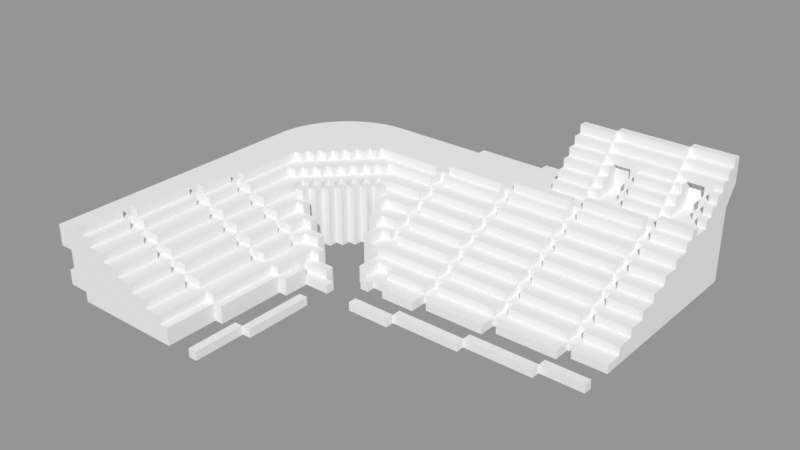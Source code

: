 # Source: estadioFutboModelo.blend  (saved by Blender 2.78.0; exported with 4.5.12 LTS)
import bpy
from mathutils import Matrix  # noqa: F401  (used for matrix-valued properties, if any)

bpy.ops.wm.read_factory_settings(use_empty=True)
scene = bpy.context.scene
scene.name = 'Scene'

# ---- collections
col_collection_1 = bpy.data.collections.new('Collection 1'); scene.collection.children.link(col_collection_1)

# ---- materials (node trees are filled in below, after node groups)
mat_blanco = bpy.data.materials.new('Blanco')
mat_blanco.alpha_threshold = 0.0
mat_blanco.use_transparent_shadow = False
mat_blanco.roughness = 0.5
mat_blanco.line_color = (0.0, 0.0, 0.0, 1.0)
mat_material_001 = bpy.data.materials.new('Material.001')
mat_material_001.alpha_threshold = 0.0
mat_material_001.use_transparent_shadow = False
mat_material_001.roughness = 0.5
mat_material_001.line_color = (0.0, 0.0, 0.0, 1.0)
mat_material_003 = bpy.data.materials.new('Material.003')
mat_material_003.alpha_threshold = 0.0
mat_material_003.use_transparent_shadow = False
mat_material_003.roughness = 0.5
mat_material_003.line_color = (0.0, 0.0, 0.0, 1.0)
mat_material_004 = bpy.data.materials.new('Material.004')
mat_material_004.alpha_threshold = 0.0
mat_material_004.use_transparent_shadow = False
mat_material_004.roughness = 0.5
mat_material_004.line_color = (0.0, 0.0, 0.0, 1.0)

# ---- material node trees

# ---- meshes
me_cube = bpy.data.meshes.new('Cube')
me_cube.from_pydata([(-36.9, 3.102, 7.019), (-2.903, 0.1018, 1.019), (2.097, 0.1018, 1.019), (-1.903, 3.102, 1.019), (-2.903, 2.102, 1.019), (-18.9, -1.898, 2.019), (-27.9, -2.898, 1.019), (-9.903, 4.102, 3.019), (2.097, 9.102, 4.019), (-1.903, 9.102, 5.019), (2.097, 13.1, 6.019), (-1.903, 11.1, 6.019), (-1.903, 13.1, 7.019), (2.097, 15.1, 7.019), (2.097, 17.1, 8.019), (-9.903, 6.102, 3.019), (-1.903, 21.1, 9.019), (-9.903, 11.1, 6.019), (-9.903, 12.1, 6.019), (-9.903, 13.1, 7.019), (-9.903, 7.102, 4.019), (-9.903, 9.102, 5.019), (-17.9, 1.102, 2.019), (-17.9, 6.102, 4.019), (-17.9, 11.1, 7.019), (-14.9, 19.1, 10.02), (-9.903, 17.1, 10.02), (2.097, 19.1, 10.02), (-17.9, 17.1, 10.02), (2.097, 22.1, 11.02), (-2.903, 21.1, 10.02), (-6.903, 21.1, 11.02), (-2.903, 22.1, 11.02), (-10.9, 22.1, 13.02), (2.097, 27.1, 15.02), (-10.9, 25.1, 15.02), (-10.9, 20.1, 9.019), (-7.903, 22.1, 11.02), (-9.903, 22.1, 11.02), (-23.9, 2.102, 3.019), (-30.9, -2.898, 1.019), (-25.9, 10.1, 7.019), (-18.9, 15.1, 9.019), (-23.9, 3.102, 3.019), (-32.9, 8.102, 1.019), (-25.9, 1.102, 3.019), (-26.9, 15.1, 10.02), (-24.9, 1.102, 2.074), (-28.9, 6.102, 5.019), (-27.9, 6.102, 5.019), (-31.9, 9.102, 1.019), (-29.9, 8.102, 5.019), (-28.9, 7.102, 5.019), (-26.9, 9.102, 6.019), (-27.9, 6.102, 4.019), (-35.9, 2.102, 1.019), (-36.9, 3.102, 1.019), (-38.9, -0.8982, 8.019), (-35.9, 2.102, 7.019), (-31.9, 0.1018, 5.019), (-37.9, 4.102, 7.019), (-35.9, 3.102, 7.019), (-27.9, -1.898, 2.019), (-35.9, 7.102, 7.019), (-28.9, -0.8982, 3.019), (-30.9, 0.1018, 4.019), (-33.9, 1.102, 6.019), (-38.9, 5.102, 7.019), (-35.9, 12.1, 10.02), (-40.9, 10.1, 9.019), (-40.9, 9.102, 10.02), (-39.9, 8.102, 10.02), (-34.9, -0.8982, 6.019), (-36.9, -1.898, 5.019), (-31.9, -1.898, 4.019), (-30.9, 9.102, 8.019), (-31.9, 10.1, 8.019), (-31.9, 9.102, 8.019), (-34.9, 5.102, 8.019), (-35.9, 4.102, 8.019), (-36.9, 5.102, 8.019), (-35.9, 6.102, 8.019), (-34.9, 7.102, 8.019), (-33.9, 8.102, 8.019), (-32.9, 7.102, 8.019), (-33.9, 6.102, 8.019), (-42.9, -1.898, 8.019), (-38.9, -0.8982, 7.019), (-33.9, -0.8982, 4.019), (-34.9, 14.1, 9.019), (-34.9, 9.102, 7.019), (-33.9, 10.1, 7.019), (-32.9, 9.102, 7.019), (-33.9, 8.102, 7.019), (-33.9, 1.102, 5.019), (-33.9, 2.102, 6.019), (-36.9, 2.102, 7.019), (-37.9, 3.102, 7.019), (-30.9, 8.102, 7.019), (-29.9, 8.102, 6.019), (-35.9, 4.102, 1.019), (-40.9, -0.8982, 9.019), (-26.9, 14.1, 10.02), (-28.9, 7.102, 6.019), (-29.9, 9.102, 6.019), (-28.9, 6.102, 6.019), (-30.9, 9.102, 1.019), (-31.9, 8.102, 1.019), (-29.9, 8.102, 1.019), (-29.9, 6.102, 1.019), (-25.9, 1.102, 2.074), (-24.9, 0.1018, 2.074), (-24.9, 1.102, 1.019), (-18.9, 16.1, 10.02), (-18.9, 14.1, 9.019), (-18.9, 12.1, 7.019), (-25.9, 9.102, 6.019), (-33.9, 1.102, 1.019), (-28.9, -0.8982, 1.019), (-27.9, -1.898, 1.019), (-18.9, 4.102, 3.019), (-18.9, 0.1018, 2.074), (-1.903, 22.1, 11.02), (-2.903, 23.1, 11.02), (-1.903, 21.1, 10.02), (0.097, 22.1, 10.02), (-18.9, 24.1, 9.019), (-6.903, 23.1, 12.02), (-26.9, 23.1, 9.019), (-2.903, 25.1, 14.02), (-2.903, 22.1, 10.02), (-14.9, 22.1, 13.02), (0.097, 24.3, 9.019), (-14.9, 20.1, 11.02), (-6.903, 20.1, 10.02), (2.097, 24.1, 13.02), (-14.9, 22.1, 12.02), (1.097, 21.1, 10.02), (2.097, 23.1, 12.02), (2.097, 18.1, 10.02), (-17.9, 13.1, 7.019), (-18.9, 10.1, 6.019), (-17.9, 16.1, 9.019), (-17.9, 8.102, 5.019), (-17.9, 13.1, 8.019), (-10.9, 9.102, 6.019), (-7.903, 21.1, 9.019), (-10.9, 5.102, 4.019), (-10.9, 1.102, 2.019), (-17.9, 9.102, 5.019), (-10.9, 13.1, 7.019), (-9.903, 8.102, 4.019), (-1.903, 5.102, 2.019), (-2.903, 6.102, 4.019), (2.097, 18.1, 9.019), (2.097, 15.1, 8.019), (-1.903, 3.102, 2.019), (-18.9, 2.102, 3.019), (-2.903, 4.102, 3.019), (-23.9, -2.898, 2.019), (-18.9, -2.898, 2.019), (-22.9, 0.1018, 1.019), (-10.9, -2.898, 2.019), (-18.9, -1.898, 1.019), (-18.9, 0.1018, 1.019), (-9.903, 2.102, 1.019), (-2.903, 0.1018, 2.019), (-10.9, -0.8982, 2.019), (2.097, 0.1018, 2.019), (-2.903, -0.8982, 2.019), (-2.903, -0.8982, 1.019), (2.097, -0.8982, 1.019), (-2.903, -1.898, 2.019), (-10.9, 1.102, 1.019), (-10.9, -0.8982, 1.019), (-10.9, -1.898, 2.019), (-24.9, 0.1018, 1.019), (-25.9, 0.1018, 1.019), (-2.903, 4.102, 1.019), (-17.9, 3.102, 3.019), (-9.903, 7.102, 3.019), (-1.903, 8.102, 4.019), (2.097, 17.1, 9.019), (-1.903, 17.1, 9.019), (2.097, 19.1, 9.019), (2.097, 21.1, 9.019), (-9.903, 2.102, 2.019), (-9.903, 4.102, 2.019), (-2.903, 6.102, 3.019), (-2.903, 8.102, 4.019), (-1.903, 10.1, 5.019), (-1.903, 12.1, 6.019), (-1.903, 13.1, 6.019), (-2.903, 16.1, 8.019), (-9.903, 8.102, 5.019), (-2.903, 8.102, 5.019), (-2.903, 10.1, 5.019), (-9.903, 10.1, 6.019), (-2.903, 14.1, 7.019), (-2.903, 14.1, 8.019), (-2.903, 16.1, 9.019), (-9.903, 20.1, 9.019), (-10.9, 3.102, 2.019), (-9.903, 3.102, 2.019), (-10.9, 9.102, 5.019), (-18.9, 8.102, 5.019), (-9.903, 16.1, 8.019), (-9.903, 18.1, 9.019), (-17.9, 4.102, 3.019), (-10.9, 3.102, 3.019), (-10.9, 5.102, 3.019), (-17.9, 7.102, 4.019), (-10.9, 7.102, 5.019), (-17.9, 5.102, 3.019), (-17.9, 10.1, 6.019), (-17.9, 14.1, 8.019), (-17.9, 15.1, 9.019), (-10.9, 16.1, 9.019), (-10.9, 17.1, 9.019), (-17.9, 2.102, 2.019), (-18.9, 16.1, 9.019), (-1.903, 18.1, 10.02), (-2.903, 17.1, 10.02), (-10.9, 17.1, 10.02), (-9.903, 18.1, 10.02), (-2.903, 20.1, 10.02), (-10.9, 19.1, 10.02), (-14.9, 20.1, 10.02), (1.097, 22.1, 11.02), (-2.903, 21.1, 11.02), (-6.903, 22.1, 11.02), (1.097, 23.1, 12.02), (-6.903, 22.1, 12.02), (-14.9, 21.1, 12.02), (-2.903, 22.1, 12.02), (2.097, 25.1, 13.02), (-10.9, 23.1, 13.02), (2.097, 25.1, 14.02), (-2.903, 24.1, 14.02), (2.097, 26.1, 14.02), (-10.9, 24.1, 15.02), (-14.9, 25.1, 15.02), (-18.9, 23.1, 9.019), (-2.903, 26.1, 15.02), (-9.903, 23.66, 12.02), (-25.9, 7.102, 5.019), (-10.9, 24.1, 14.02), (-9.903, 21.1, 10.02), (-10.9, 20.1, 10.02), (-22.9, 0.1018, 2.074), (-18.9, 2.102, 2.074), (-28.9, -1.898, 1.019), (-30.9, 0.1018, 1.019), (-18.9, 8.102, 6.019), (-25.9, 11.1, 7.019), (-25.9, 14.1, 8.019), (-25.9, 15.1, 9.019), (-25.9, 16.1, 10.02), (-26.9, 22.1, 9.019), (-25.9, 13.1, 8.019), (-26.9, 13.1, 7.019), (-25.9, 12.1, 7.019), (-25.9, 9.102, 5.019), (-26.9, 7.102, 5.019), (-25.9, 0.1018, 2.074), (-26.9, 4.102, 1.019), (-28.9, 4.102, 1.019), (-28.9, 6.102, 1.019), (-33.9, 6.102, 1.019), (-30.9, 8.102, 1.019), (-26.9, 4.102, 3.019), (-29.9, 8.102, 7.019), (-30.9, 9.102, 7.019), (-26.9, 11.1, 7.019), (-25.9, 7.102, 4.019), (-26.9, 7.102, 6.019), (-29.9, 9.102, 7.019), (-35.9, 3.102, 1.019), (-36.9, 4.102, 1.019), (-33.9, 7.102, 7.019), (-32.9, 8.102, 7.019), (-27.9, -2.898, 2.019), (-28.9, -1.898, 2.019), (-30.9, -0.8982, 3.019), (-31.9, -0.8982, 4.019), (-33.9, 0.1018, 5.019), (-34.9, 1.102, 5.019), (-34.9, 7.102, 7.019), (-35.9, 6.102, 7.019), (-36.9, 6.102, 7.019), (-37.9, 5.102, 7.019), (-40.9, 5.102, 8.019), (-32.9, 11.1, 7.019), (-36.9, 12.1, 9.019), (-35.9, 8.102, 7.019), (-37.9, 10.1, 9.019), (-36.9, 7.102, 7.019), (-41.9, 7.102, 9.019), (-40.9, 7.102, 9.019), (-40.9, 8.102, 9.019), (-39.9, 9.102, 9.019), (-39.9, 8.102, 9.019), (-35.9, 14.1, 10.02), (-34.9, 13.1, 10.02), (-34.9, 13.1, 9.019), (-35.9, 13.1, 10.02), (-36.9, 14.1, 10.02), (-37.9, 12.1, 10.02), (-37.9, 12.1, 9.019), (-36.9, 11.1, 10.02), (-37.9, 11.1, 10.02), (-38.9, 12.1, 10.02), (-38.9, 11.1, 9.019), (-38.9, 10.1, 10.02), (-39.9, 11.1, 10.02), (-38.9, 9.102, 9.019), (-39.9, 9.102, 10.02), (-40.9, 10.1, 10.02), (-40.9, 8.102, 10.02), (-41.9, 9.102, 10.02), (-41.9, 9.102, 9.019), (-41.9, 8.102, 10.02), (-40.9, 7.102, 10.02), (-35.9, 15.1, 9.019), (-30.9, -1.898, 2.019), (-31.9, -1.898, 3.019), (-34.9, -0.8982, 5.019), (-38.9, -0.8982, 6.019), (-38.9, -1.898, 6.019), (-38.9, -1.898, 7.019), (-40.9, -1.898, 7.019), (-42.9, -1.898, 9.019), (-32.9, 8.102, 8.019), (-34.9, 6.102, 8.019), (-35.9, 5.102, 8.019), (-42.9, 8.102, 9.019), (-39.9, 10.1, 9.019), (-40.9, 9.102, 9.019), (-37.9, 3.102, 8.019), (-36.9, 4.102, 8.019), (-32.9, 9.102, 8.019), (-40.9, -1.898, 8.019), (-40.9, -0.8982, 7.019), (-36.9, -1.898, 6.019), (-36.9, -0.8982, 5.019), (-34.9, -1.898, 5.019), (-34.9, -1.898, 4.019), (-34.9, -0.8982, 4.019), (-31.9, -1.898, 2.019), (-30.9, -2.898, 2.019), (-42.9, -0.8982, 10.02), (-36.9, -0.8982, 6.019), (-36.9, -0.8982, 7.019), (-1.903, 4.102, 1.019), (-17.9, 2.102, 1.019), (-9.903, 11.1, 5.019), (-17.9, 6.102, 3.019), (-42.9, 8.102, 10.02), (-41.9, 7.102, 10.02), (-41.9, 8.102, 9.019), (-38.9, 9.102, 10.02), (-39.9, 10.1, 10.02), (-39.9, 11.1, 9.019), (-37.9, 10.1, 10.02), (-38.9, 11.1, 10.02), (-38.9, 12.1, 9.019), (-37.9, 13.1, 10.02), (-36.9, 12.1, 10.02), (-38.9, 10.1, 9.019), (-37.9, 11.1, 9.019), (-36.9, 11.1, 9.019), (-2.903, 18.1, 8.019), (-35.9, 13.1, 9.019), (-34.9, 8.102, 7.019), (-33.9, 9.102, 7.019), (-37.9, 6.102, 7.019), (-30.9, 10.1, 7.019), (-40.9, 5.102, 9.019), (-34.9, 1.102, 6.019), (-33.9, 0.1018, 4.019), (-31.9, 0.1018, 4.019), (-30.9, -0.8982, 4.019), (-31.9, -0.8982, 3.019), (-28.9, -1.898, 3.019), (-36.9, 2.102, 6.019), (-35.9, 5.102, 7.019), (-36.9, 4.102, 7.019), (-34.9, 6.102, 7.019), (-35.9, 5.102, 1.019), (-34.9, 6.102, 1.019), (-26.9, 11.1, 6.019), (-25.9, 11.1, 6.019), (-27.9, 4.102, 5.019), (-32.9, 7.102, 1.019), (-18.9, 15.1, 10.02), (-25.9, 15.1, 10.02), (-25.9, 14.1, 9.019), (-18.9, 14.1, 8.019), (-25.9, 12.1, 8.019), (-18.9, 12.1, 8.019), (-18.9, 10.1, 7.019), (-31.9, 0.1018, 1.019), (-30.9, -0.8982, 1.019), (-9.903, 22.1, 12.02), (-10.9, 26.1, 15.02), (-7.903, 23.1, 11.02), (-7.903, 21.1, 10.02), (-2.903, 27.1, 15.02), (-2.903, 21.1, 9.019), (-1.903, 23.1, 12.02), (-1.903, 22.1, 10.02), (0.097, 24.1, 11.02), (1.097, 23.1, 11.02), (0.097, 23.1, 11.02), (-1.903, 24.3, 9.019), (0.097, 23.1, 10.02), (1.097, 22.1, 10.02), (-25.9, 16.1, 9.019), (-26.9, 15.1, 9.019), (-2.903, 25.1, 15.02), (-14.9, 24.1, 14.02), (-14.9, 23.1, 14.02), (-2.903, 23.1, 13.02), (-10.9, 22.1, 12.02), (-10.9, 21.1, 12.02), (2.097, 24.1, 12.02), (2.097, 23.1, 11.02), (-10.9, 20.1, 11.02), (-14.9, 21.1, 11.02), (-10.9, 16.1, 10.02), (-17.9, 16.1, 10.02), (2.097, 21.1, 10.02), (-17.9, 11.1, 6.019), (-1.903, 14.1, 7.019), (-2.903, 18.1, 10.02), (-10.9, 15.1, 9.019), (-10.9, 13.1, 8.019), (-17.9, 15.1, 8.019), (-17.9, 12.1, 7.019), (-10.9, 7.102, 4.019), (-10.9, 11.1, 6.019), (-9.903, 5.102, 3.019), (-6.903, 20.1, 9.019), (-9.903, 16.1, 9.019), (-1.903, 19.1, 10.02), (-2.903, 17.1, 9.019), (-9.903, 15.1, 8.019), (-9.903, 14.1, 7.019), (-2.903, 12.1, 6.019), (-2.903, 12.1, 7.019), (-2.903, 10.1, 6.019), (-9.903, 10.1, 5.019), (-2.903, 20.1, 9.019), (-1.903, 19.1, 9.019), (-1.903, 18.1, 9.019), (-1.903, 11.1, 5.019), (-1.903, 7.102, 3.019), (-2.903, 4.102, 2.019), (-9.903, 6.102, 4.019), (-1.903, 17.1, 8.019), (-1.903, 15.1, 7.019), (2.097, 13.1, 7.019), (2.097, 11.1, 5.019), (-1.903, 9.102, 4.019), (2.097, 5.102, 2.019), (-2.903, 2.102, 2.019), (-1.903, 5.102, 3.019), (2.097, 5.102, 3.019), (-9.903, 13.1, 6.019), (2.097, 3.102, 2.019), (-18.9, 2.102, 1.019), (-9.903, 3.102, 1.019), (2.097, 7.102, 3.019), (-1.903, 4.102, 2.019), (-23.9, -3.898, 2.019), (-23.9, -2.898, 1.019), (-18.9, -3.898, 1.019), (-17.9, 1.102, 1.019), (-43.9, -1.898, 9.019), (-10.9, -2.898, 1.019), (-2.903, -1.898, 1.019), (2.097, -0.8982, 2.019), (-1.903, 7.102, 4.019), (-35.9, 14.1, 9.019), (-37.9, 13.1, 9.019), (-35.9, 2.102, 6.019), (-36.9, 14.1, 9.019), (-33.9, -0.8982, 5.019), (-25.9, 1.102, 1.019), (2.097, 9.102, 5.019), (2.097, 11.1, 6.019), (-1.903, 15.1, 8.019), (0.097, 22.1, 9.019), (-2.903, 18.1, 9.019), (-9.903, 17.1, 9.019), (-17.9, 5.102, 4.019), (-17.9, 7.102, 5.019), (-17.9, 9.102, 6.019), (-10.9, 11.1, 7.019), (-10.9, 15.1, 8.019), (-10.9, 21.1, 11.02), (-14.9, 23.1, 13.02), (-10.9, 23.1, 14.02), (-14.9, 24.1, 15.02), (-1.903, 24.1, 12.02), (-14.9, 24.1, 9.019), (-6.903, 21.1, 10.02), (-7.903, 22.1, 10.02), (-7.903, 23.66, 12.02), (-9.903, 20.1, 10.02), (-9.903, 21.1, 11.02), (-25.9, 8.102, 5.019), (-25.9, 3.102, 3.019), (-26.9, 6.102, 5.019), (-34.9, 5.102, 1.019), (-31.9, 1.102, 5.019), (-31.9, 10.1, 7.019), (-32.9, 10.1, 7.019), (-34.9, 14.1, 10.02), (-35.9, 15.1, 10.02), (-40.9, -0.8982, 8.019), (-33.9, 7.102, 8.019), (-36.9, 3.102, 8.019), (-37.9, 4.102, 8.019), (-31.9, 8.102, 8.019), (-42.9, -0.8982, 9.019), (-41.9, -0.8982, 10.02), (-42.9, -0.8982, 8.019), (-36.9, 13.1, 9.019), (-36.9, 13.1, 10.02), (-36.9, 5.102, 7.019), (-31.9, 9.102, 7.019), (-26.9, 9.102, 7.019), (-35.9, 12.1, 9.019), (-29.9, 6.102, 6.019), (-28.9, 4.102, 5.019), (-26.9, 1.102, 3.019), (-26.9, 15.1, 8.019), (-33.9, 7.102, 1.019), (-22.9, 1.102, 2.074), (-23.9, 2.102, 2.019), (-25.9, 10.1, 6.019), (-25.9, 8.102, 6.019), (-17.9, 17.1, 9.019), (-1.903, 25.36, 12.02), (-1.903, 23.1, 11.02), (2.097, 26.1, 15.02), (-2.903, 24.1, 13.02), (-2.903, 23.1, 12.02), (2.097, 22.1, 10.02), (-17.9, 3.102, 2.019), (-9.903, 14.1, 8.019), (-9.903, 12.1, 7.019), (-1.903, 6.102, 3.019), (-10.9, 19.1, 9.019), (1.097, 21.1, 9.019), (-1.903, 16.1, 8.019), (-22.9, 1.102, 1.019), (-26.9, 1.102, 1.019), (-10.9, 3.102, 1.019), (-23.9, -3.898, 1.019), (-18.9, -3.898, 2.019), (-18.9, -2.898, 1.019), (-10.9, -1.898, 1.019), (2.097, 3.102, 1.019), (2.097, 7.102, 4.019), (-41.9, -0.8982, 9.019), (-2.903, 6.102, 2.019), (-2.903, 8.102, 3.019), (-2.903, 16.1, 7.019), (-2.903, 10.1, 4.019), (-2.903, 14.1, 6.019), (-2.903, 12.1, 5.019), (-1.903, 8.102, 3.019), (-1.903, 10.1, 4.019), (-1.903, 12.1, 5.019), (-1.903, 14.1, 6.019), (-1.903, 6.102, 2.019), (-1.903, 16.1, 7.019), (-1.903, 18.1, 8.019), (-9.903, 9.102, 4.019), (-9.903, 5.102, 2.019), (-9.903, 15.1, 7.019), (-9.903, 17.1, 8.019), (-10.9, 13.1, 6.019), (-10.9, 9.102, 4.019), (-10.9, 5.102, 2.019), (-10.9, 17.1, 8.019), (-10.9, 7.102, 3.019), (-10.9, 11.1, 5.019), (-10.9, 15.1, 7.019), (-17.9, 16.1, 8.019), (-17.9, 8.102, 4.019), (-17.9, 4.102, 2.019), (-17.9, 10.1, 5.019), (-17.9, 14.1, 7.019), (-17.9, 12.1, 6.019), (-18.9, 12.1, 6.019), (-18.9, 4.102, 2.019), (-18.9, 10.1, 5.019), (-18.9, 8.102, 4.019), (-18.9, 16.1, 8.019), (-18.9, 14.1, 7.019), (-18.9, 6.102, 4.019), (-18.9, 6.102, 3.019), (-18.9, 4.102, 4.019), (-18.9, 6.102, 5.019), (-23.9, 3.102, 2.019), (-25.9, 3.102, 2.019), (-25.9, 6.102, 4.019), (-25.9, 6.102, 5.019), (-26.9, 9.102, 5.019), (-26.9, 7.102, 4.019), (-26.9, 6.102, 4.019), (-27.9, 4.102, 4.019), (-25.9, 13.1, 7.019), (-26.9, 13.1, 8.019), (-26.9, 11.1, 8.019), (-30.9, 10.1, 8.019), (-25.9, 15.1, 8.019), (-26.9, 13.1, 9.019), (-26.9, 14.1, 9.019), (1.097, 23.1, 10.02), (1.097, 22.1, 9.019), (1.097, 24.1, 12.02), (1.097, 24.1, 11.02), (-2.903, 25.1, 13.02), (-2.903, 24.1, 12.02), (0.097, 25.36, 12.02), (0.097, 24.1, 12.02), (-6.903, 23.1, 11.02), (-6.903, 22.1, 10.02), (-6.903, 21.1, 9.019), (-10.9, 22.1, 11.02), (-10.9, 21.1, 10.02), (-10.9, 23.1, 12.02), (-10.9, 24.1, 13.02), (-7.903, 23.1, 12.02), (-9.903, 23.1, 12.02), (-9.903, 23.66, 9.019), (-7.903, 23.66, 9.019), (-14.9, 19.1, 9.019), (-10.9, 26.1, 12.02), (-2.903, 26.1, 14.02), (-10.9, 25.1, 14.02), (-35.9, 7.102, 8.019), (-38.9, 5.102, 8.019), (-34.9, 9.102, 8.019), (-33.9, 10.1, 8.019), (-36.9, 6.102, 8.019), (-37.9, 5.102, 8.019), (-32.9, 11.1, 8.019), (-35.9, 8.102, 8.019), (-36.9, 7.102, 8.019), (-34.9, 8.102, 8.019), (-33.9, 9.102, 8.019), (-37.9, 6.102, 8.019), (-32.9, 10.1, 8.019), (-36.9, 8.102, 9.019), (-37.9, 7.102, 9.019), (-38.9, 6.102, 9.019), (-35.9, 9.102, 9.019), (-39.9, 5.102, 9.019), (-32.9, 13.1, 9.019), (-36.9, 9.102, 9.019), (-39.9, 6.102, 9.019), (-38.9, 7.102, 9.019), (-37.9, 8.102, 9.019), (-35.9, 10.1, 9.019), (-34.9, 11.1, 9.019), (-34.9, 10.1, 9.019), (-36.9, 8.102, 8.019), (-37.9, 7.102, 8.019), (-38.9, 6.102, 8.019), (-35.9, 9.102, 8.019), (-39.9, 5.102, 8.019), (-36.9, 9.102, 8.019), (-39.9, 6.102, 8.019), (-38.9, 7.102, 8.019), (-37.9, 8.102, 8.019), (-35.9, 10.1, 8.019), (-34.9, 11.1, 8.019), (-34.9, 10.1, 8.019), (-32.9, 12.1, 9.019), (-33.9, 12.1, 9.019), (-33.9, 11.1, 9.019), (-32.9, 13.1, 8.019), (-32.9, 12.1, 8.019), (-33.9, 12.1, 8.019), (-33.9, 11.1, 8.019), (-31.9, 1.102, 1.019), (-33.9, 2.102, 1.019), (-18.9, 24.1, 1.019), (-26.9, 23.1, 1.019), (-18.9, 23.1, 1.019), (-26.9, 22.1, 1.019), (-2.903, 25.51, 1.019), (-48.9, -19.9, 6.574), (-14.9, 24.1, 1.019), (-14.9, 23.51, 1.019), (-10.9, 24.51, 1.019), (2.097, 25.51, 1.019), (-2.903, 24.51, 1.019), (-10.9, 23.51, 1.019), (-35.9, -1.898, 5.019), (-41.9, -1.898, 8.019), (-37.9, -1.898, 6.019), (-37.9, -1.898, 7.019), (-39.9, -1.898, 7.019), (-41.9, -1.898, 9.019), (-39.9, -1.898, 8.019), (-35.9, -1.898, 6.019), (-33.9, -1.898, 5.019), (-33.9, -1.898, 4.019), (-35.9, -5.898, 5.019), (-41.9, -5.898, 8.019), (-37.9, -5.898, 6.019), (-37.9, -5.898, 7.019), (-39.9, -5.898, 7.019), (-41.9, -5.898, 9.019), (-39.9, -5.898, 8.019), (-35.9, -5.898, 6.019), (-33.9, -5.898, 5.019), (-33.9, -5.898, 4.019), (-43.9, -1.898, 10.02), (-42.9, -1.898, 10.02), (-43.9, -5.898, 10.02), (-42.9, -5.898, 10.02), (-42.9, -5.898, 9.019), (-43.9, -5.898, 9.019), (-35.9, -5.898, 4.019), (-41.9, -5.898, 7.019), (-37.9, -5.898, 5.019), (-39.9, -5.898, 6.019), (-44.9, -13.9, 8.019), (-43.9, -5.898, 8.019), (-35.9, -6.898, 5.019), (-41.9, -6.898, 8.019), (-37.9, -6.898, 6.019), (-39.9, -6.898, 7.019), (-35.9, -6.898, 4.019), (-41.9, -6.898, 7.019), (-37.9, -6.898, 5.019), (-39.9, -6.898, 6.019), (-34.9, -6.898, 5.019), (-40.9, -6.898, 8.019), (-36.9, -6.898, 6.019), (-38.9, -6.898, 7.019), (-34.9, -6.898, 4.019), (-40.9, -6.898, 7.019), (-36.9, -6.898, 5.019), (-38.9, -6.898, 6.019), (-34.9, -13.9, 5.019), (-40.9, -13.9, 8.019), (-36.9, -13.9, 6.019), (-38.9, -13.9, 7.019), (-34.9, -13.9, 4.019), (-40.9, -13.9, 7.019), (-36.9, -13.9, 5.019), (-38.9, -13.9, 6.019), (-42.9, -13.9, 8.019), (-43.9, -6.898, 8.019), (-42.9, -6.898, 8.019), (-42.9, -13.9, 9.019), (-43.9, -6.898, 9.019), (-42.9, -6.898, 9.019), (-43.9, -13.9, 9.019), (-43.9, -13.9, 10.02), (-44.9, -13.9, 10.02), (-44.9, -13.9, 9.019), (-43.9, -6.898, 10.02), (-44.9, -6.898, 10.02), (-44.9, -6.898, 9.019), (-48.9, -19.9, 9.019), (-31.9, -5.898, 4.019), (-30.9, -5.898, 1.019), (-30.9, -2.898, 3.019), (-30.9, -5.898, 3.019), (-31.9, -5.898, 3.019), (-31.9, -2.898, 3.019), (-31.9, -2.898, 2.019), (-40.9, -13.9, 6.019), (-36.9, -13.9, 4.019), (-38.9, -13.9, 5.019), (-42.9, -13.9, 7.019), (-40.9, -14.9, 7.019), (-36.9, -14.9, 5.019), (-38.9, -14.9, 6.019), (-42.9, -14.9, 8.019), (-40.9, -14.9, 6.019), (-36.9, -14.9, 4.019), (-38.9, -14.9, 5.019), (-42.9, -14.9, 7.019), (-35.9, -14.9, 4.019), (-39.9, -14.9, 6.019), (-37.9, -14.9, 5.019), (-41.9, -14.9, 7.019), (-35.9, -19.9, 4.019), (-39.9, -19.9, 6.019), (-37.9, -19.9, 5.019), (-41.9, -19.9, 7.019), (-39.9, -14.9, 7.019), (-35.9, -14.9, 5.019), (-37.9, -14.9, 6.019), (-41.9, -14.9, 8.019), (-39.9, -19.9, 7.019), (-35.9, -19.9, 5.019), (-37.9, -19.9, 6.019), (-41.9, -19.9, 8.019), (-44.9, -14.9, 8.019), (-44.9, -14.9, 9.019), (-43.9, -14.9, 8.019), (-43.9, -14.9, 9.019), (-43.9, -19.9, 8.019), (-43.9, -19.9, 9.019), (-44.9, -19.9, 9.019), (-44.9, -14.9, 10.02), (-44.9, -19.9, 10.02), (-45.9, -14.9, 10.02), (-45.9, -19.9, 10.02), (-45.9, -14.9, 9.019), (-45.9, -19.9, 9.019), (-31.9, -5.898, 1.019), (-32.9, -5.898, 4.019), (-32.9, -5.898, 3.019), (-32.9, -13.9, 4.019), (-28.9, -13.9, 1.019), (-31.9, -13.9, 3.019), (-31.9, -13.9, 1.019), (-33.9, -13.9, 4.019), (-33.9, -13.9, 3.019), (-32.9, -13.9, 3.019), (-32.9, -13.9, 1.019), (-33.9, -19.9, 4.019), (-33.9, -19.9, 3.019), (-32.9, -19.9, 3.019), (-32.9, -19.9, 1.019), (-27.9, -13.9, 1.019), (-28.9, -5.898, 1.019), (-27.9, -5.898, 1.019), (-27.9, -13.9, 2.019), (-28.9, -5.898, 2.019), (-27.9, -5.898, 2.019), (-28.9, -19.9, 1.019), (-29.9, -13.9, 1.019), (-29.9, -19.9, 1.019), (-29.9, -13.9, 2.019), (-29.9, -19.9, 2.019), (-28.9, -13.9, 2.019), (-28.9, -19.9, 2.019), (-10.9, 25.1, 12.02), (-2.903, 26.1, 12.02), (-2.903, 27.1, 12.02), (-14.9, 25.1, 12.02), (2.097, 27.1, 12.02), (-10.9, 24.51, 9.823), (-10.9, 23.51, 9.823), (-2.903, 24.51, 9.823), (-2.903, 25.51, 9.823), (-14.9, 23.51, 9.823), (2.097, 25.51, 9.823), (-14.9, 23.51, 9.019), (-48.9, 12.1, 9.019), (-38.9, 22.1, 9.019), (-48.68, 14.03, 9.019), (-48.07, 15.88, 9.019), (-47.12, 17.57, 9.019), (-45.87, 19.07, 9.019), (-44.38, 20.31, 9.019), (-42.68, 21.26, 9.019), (-40.84, 21.88, 9.019), (-38.9, 22.1, 1.019), (-48.9, 12.1, 1.019), (-40.84, 21.88, 1.019), (-42.68, 21.27, 1.019), (-44.37, 20.32, 1.019), (-45.87, 19.07, 1.019), (-47.12, 17.58, 1.019), (-48.07, 15.88, 1.019), (-48.68, 14.04, 1.019), (-48.9, 8.562, 6.574), (-48.9, 8.562, 1.019), (-47.35, -19.9, 6.574), (-47.35, 8.562, 6.574), (-47.35, -19.9, 4.009), (-47.35, 8.562, 4.009), (-48.12, -17.55, 6.574), (-48.16, 8.562, 4.009), (-48.9, -17.55, 6.574), (-48.16, 8.562, 2.216), (-45.81, -19.9, 2.216), (-45.81, 8.562, 2.216), (-45.81, -19.9, 1.019), (-45.81, 8.562, 1.019), (-48.12, 8.562, 6.574), (-48.9, -3.28, 6.574), (-48.12, -3.28, 6.574), (-48.9, 4.049, 6.574), (-48.12, 4.049, 6.574), (-48.9, 5.004, 6.574), (-48.12, 5.004, 6.574), (-48.9, -2.111, 6.574), (-48.12, -2.111, 6.574), (-48.9, -10.41, 6.574), (-48.12, -10.41, 6.574), (-48.9, -9.226, 6.574), (-48.12, -9.226, 6.574), (-48.9, -16.34, 6.574), (-48.12, -16.34, 6.574), (-48.12, -17.55, 4.009), (-48.12, -3.28, 4.009), (-48.12, 4.049, 4.009), (-48.12, 5.004, 4.009), (-48.12, -2.111, 4.009), (-48.12, -10.41, 4.009), (-48.12, -9.226, 4.009), (-48.12, -16.34, 4.009), (-48.12, -19.9, 4.009), (-48.9, -17.55, 1.019), (-48.9, -3.28, 1.019), (-48.9, 4.049, 1.019), (-48.9, 5.004, 1.019), (-48.9, -2.111, 1.019), (-48.9, -10.41, 1.019), (-48.9, -9.226, 1.019), (-48.9, -16.34, 1.019), (-48.12, -17.55, 2.216), (-48.12, -3.28, 2.216), (-48.12, 4.049, 2.216), (-48.12, 5.004, 2.216), (-48.12, -2.111, 2.216), (-48.12, -10.41, 2.216), (-48.12, -9.226, 2.216), (-48.12, -16.34, 2.216), (-48.12, -19.9, 2.216), (-48.12, -17.55, 1.019), (-48.12, -3.28, 1.019), (-48.12, 4.049, 1.019), (-48.12, 5.004, 1.019), (-48.12, -2.111, 1.019), (-48.12, -10.41, 1.019), (-48.12, -9.226, 1.019), (-48.12, -16.34, 1.019)], [(642, 851), (642, 850)], [(169, 167, 174, 170), (480, 170, 169, 172), (2, 1, 166, 168), (171, 481, 169, 170), (1, 170, 169, 166), (382, 325, 348, 780, 779, 778, 774, 74, 284), (480, 563, 175, 172), (174, 167, 175, 563), (481, 168, 166, 169), (5, 163, 563, 175), (167, 175, 172, 169), (160, 162, 479, 562), (163, 5, 160, 562), (479, 162, 175, 563), (475, 159, 474, 560), (562, 160, 159, 475), (160, 5, 175, 162), (561, 476, 560, 474), (476, 561, 160, 562), (148, 173, 477, 22), (164, 121, 250, 470), (156, 469, 564, 3), (567, 188, 553, 577), (178, 457, 473, 353), (4, 465, 457, 178), (173, 148, 202, 559), (176, 111, 47, 112), (354, 219, 22, 477), (465, 4, 165, 186), (121, 164, 161, 249), (471, 203, 186, 165), (467, 464, 152, 466), (353, 473, 156, 3), (482, 565, 472, 456), (463, 9, 489, 8), (490, 462, 455, 11), (192, 12, 461, 10), (155, 13, 460, 491), (182, 14, 459, 183), (454, 221, 139, 154), (154, 182, 183, 454), (458, 153, 188, 15), (158, 457, 187, 7), (194, 195, 189, 151), (450, 196, 451, 197), (434, 222, 26, 224), (449, 448, 18, 552), (551, 199, 198, 447), (443, 200, 193, 206), (222, 445, 494, 26), (559, 202, 203, 471), (209, 202, 550, 179), (495, 147, 210, 213), (212, 439, 211, 496), (145, 204, 149, 497), (498, 440, 432, 24), (223, 429, 430, 28), (144, 436, 150, 140), (453, 444, 221, 454), (470, 250, 219, 354), (142, 217, 435, 216), (184, 27, 444, 453), (555, 137, 431, 185), (543, 28, 430, 142), (434, 224, 207, 493), (207, 224, 26, 494), (113, 257, 417, 220), (494, 445, 200, 443), (429, 217, 142, 430), (27, 139, 221, 444), (216, 435, 499, 437), (137, 416, 549, 431), (442, 134, 225, 452), (641, 25, 226, 554), (30, 225, 134, 506), (31, 229, 30, 506), (228, 412, 426, 29), (133, 427, 248, 227), (416, 228, 29, 549), (412, 231, 138, 426), (248, 226, 25, 227), (230, 232, 234, 32), (428, 233, 424, 500), (230, 32, 229, 31), (428, 500, 427, 133), (233, 136, 423, 424), (33, 423, 136, 131), (501, 236, 33, 131), (502, 236, 501, 421), (420, 503, 240, 246), (246, 502, 421, 420), (35, 419, 129, 644), (168, 481, 171, 2), (627, 547, 422, 548), (235, 626, 129, 237), (232, 127, 548, 234), (243, 643, 129, 419), (239, 237, 129, 643), (503, 241, 35, 240), (243, 419, 35, 404), (239, 643, 243, 546), (34, 546, 243, 407), (557, 539, 249, 161), (6, 281, 62, 119), (251, 282, 383, 64, 118), (253, 205, 511, 542), (400, 141, 541, 41), (256, 42, 114, 396), (113, 394, 395, 257), (394, 42, 256, 395), (255, 396, 114, 397), (223, 28, 543, 218), (417, 257, 395, 256), (398, 399, 115, 261), (558, 536, 45, 110, 488), (39, 157, 250, 540), (47, 539, 557, 112), (177, 264, 111, 176), (488, 110, 264, 177), (109, 534, 105, 48, 267), (269, 98, 271, 99, 51, 108), (109, 108, 51, 99, 534), (48, 105, 103, 52), (513, 49, 392, 535, 48, 52, 263), (275, 263, 52, 103), (43, 512, 45, 536, 270, 120, 157, 39), (535, 266, 267, 48), (393, 84, 332, 280, 44), (279, 521, 84, 393, 538), (100, 79, 334, 385, 388), (106, 272, 98, 269), (268, 85, 521, 279, 538), (279, 521, 82, 287), (57, 520, 342, 87), (345, 346, 713, 712), (522, 339, 386, 278, 56, 0), (384, 96, 58, 485), (61, 0, 56, 277), (252, 402, 283, 381, 65), (64, 283, 402, 118), (119, 62, 282, 251), (349, 281, 6, 40), (711, 704, 714, 721), (286, 326, 72, 378), (709, 705, 715, 719), (708, 710, 720, 718), (382, 284, 381, 283), (95, 691, 117, 94, 66), (59, 515, 690, 401, 380), (286, 378, 66, 94), (379, 285, 59, 380), (55, 485, 58, 61, 277), (81, 288, 387, 333), (200, 445, 222, 434, 493, 371, 193), (306, 529, 528, 486), (366, 307, 308, 484), (529, 366, 484, 528), (311, 364, 312, 365), (307, 311, 365, 308), (364, 314, 362, 312), (319, 321, 359, 320), (102, 518, 303, 305, 68, 367, 309, 310, 363, 313, 360, 316, 71, 318, 322, 358, 526, 350, 357, 321, 319, 70, 317, 361, 314, 364, 311, 307, 366, 529, 306, 302, 519, 46), (321, 357, 335, 359), (66, 378, 72, 351, 384, 485, 95), (384, 351, 352, 96), (351, 72, 326, 344), (347, 326, 487, 88), (379, 88, 487, 285), (827, 828, 832, 831), (352, 351, 327, 87), (357, 350, 525, 335), (65, 380, 401, 252), (59, 285, 487, 326, 286, 94, 515), (346, 345, 326, 347), (383, 282, 324, 348, 325), (707, 706, 716, 717), (73, 343, 351, 344), (328, 329, 87, 327), (75, 77, 76, 618), (85, 333, 82, 521), (521, 83, 332, 84), (332, 340, 77, 524), (79, 339, 80, 334), (78, 334, 81, 333), (522, 338, 523, 339), (388, 385, 334, 78, 514), (280, 332, 83, 93), (107, 524, 77, 531, 50), (516, 76, 77, 531), (514, 78, 333, 387, 389), (44, 280, 332, 524, 107), (93, 83, 521, 279), (97, 338, 522, 0), (531, 77, 340, 92), (106, 50, 531, 77, 75, 272), (278, 386, 339, 79, 100), (92, 340, 332, 280), (386, 339, 523, 60), (287, 82, 333, 387), (376, 618, 76, 516), (60, 523, 338, 97), (389, 387, 333, 85, 268), (272, 75, 618, 376), (297, 566, 526, 358), (320, 337, 70, 319), (69, 317, 70, 337), (69, 336, 361, 317), (362, 314, 361, 336), (341, 330, 342, 520), (86, 331, 525, 527), (712, 713, 723, 722), (302, 306, 486, 483), (483, 323, 519, 302), (350, 526, 566, 101, 520, 527, 525), (626, 547, 238, 129), (561, 474, 159, 160), (383, 325, 382, 283, 64), (55, 691, 95, 485), (81, 334, 385, 288), (334, 80, 530, 385), (80, 339, 386, 530), (418, 46, 519, 323), (567, 457, 158, 188), (188, 153, 189, 568), (570, 189, 195, 196), (196, 450, 448, 572), (448, 449, 198, 571), (569, 198, 199, 193), (568, 189, 181, 573), (570, 196, 190, 574), (572, 448, 191, 575), (571, 198, 433, 576), (578, 569, 193, 556), (579, 371, 493, 454), (459, 579, 454, 183), (491, 460, 578, 556), (576, 433, 12, 192), (11, 455, 575, 191), (463, 574, 190, 9), (456, 573, 181, 482), (553, 466, 152, 577), (473, 457, 567, 577, 152, 464, 469, 156), (553, 188, 568, 573, 456, 472, 467, 466), (181, 189, 570, 574, 463, 8, 565, 482), (190, 196, 572, 575, 455, 462, 489, 9), (11, 191, 448, 571, 576, 192, 10, 490), (433, 198, 569, 578, 460, 13, 461, 12), (193, 371, 579, 459, 14, 155, 491, 556), (586, 202, 209, 210), (210, 147, 439, 588), (204, 585, 439, 212), (440, 589, 204, 145), (584, 440, 498, 150), (150, 436, 499, 590), (218, 587, 499, 435, 217, 429, 223), (583, 587, 218, 494), (582, 590, 499, 446), (19, 468, 584, 150), (581, 441, 7, 187), (180, 20, 458, 15), (580, 21, 194, 151), (355, 17, 197, 451), (18, 468, 19, 552), (446, 551, 447, 582), (355, 589, 440, 17), (204, 21, 580, 585), (439, 20, 180, 588), (210, 441, 581, 586), (202, 586, 581, 187, 457, 465, 186, 203), (210, 588, 180, 15, 188, 158, 7, 441), (20, 439, 585, 580, 151, 189, 153, 458), (194, 21, 204, 589, 355, 451, 196, 195), (197, 17, 440, 584, 468, 18, 448, 450), (19, 150, 590, 582, 447, 198, 449, 552), (499, 587, 583, 206, 193, 199, 551, 446), (206, 583, 494, 443), (208, 179, 550, 593), (495, 213, 356, 23), (143, 496, 211, 592), (594, 214, 497, 149), (596, 438, 24, 432), (595, 215, 144, 140), (591, 142, 216, 437), (120, 208, 593, 598), (205, 143, 592, 600), (141, 214, 594, 599), (115, 438, 596, 597), (397, 215, 595, 602), (591, 601, 220, 142), (114, 42, 394, 113, 220, 601, 397), (215, 397, 601, 591, 437, 499, 436, 144), (438, 115, 602, 595, 140, 150, 498, 24), (214, 141, 597, 596, 432, 440, 145, 497), (143, 205, 599, 594, 149, 204, 212, 496), (23, 356, 604, 603), (23, 603, 600, 592, 211, 439, 147, 495), (208, 120, 604, 356, 213, 210, 209, 179), (120, 598, 250, 157), (22, 219, 250, 598, 593, 550, 202, 148), (605, 603, 604, 120), (606, 205, 600, 603, 604), (205, 253, 141, 599), (141, 400, 115, 597), (397, 602, 115, 399), (273, 254, 391, 390), (512, 43, 607, 608), (512, 608, 110, 45), (43, 39, 540, 607), (249, 539, 47, 111, 264, 110, 608, 607, 540, 250, 121), (609, 603, 606, 610), (263, 275, 53, 611), (511, 262, 116, 542), (53, 116, 262, 611), (263, 611, 262, 511, 205, 606, 610, 245), (49, 513, 613, 54), (513, 263, 612, 613), (263, 245, 274, 612), (245, 610, 609, 274), (614, 392, 49, 54), (614, 54, 613, 612, 274, 609, 603, 605), (265, 270, 536, 558), (390, 53, 532, 273), (265, 266, 535, 392, 614, 605, 120, 270), (541, 391, 254, 41), (116, 53, 390, 391, 541, 141, 253, 542), (259, 398, 261, 615), (259, 615, 260, 616), (254, 273, 260, 615, 261, 115, 400, 41), (616, 260, 273, 617), (276, 104, 99, 271), (53, 104, 276, 532), (105, 534, 99, 104, 53, 275, 103), (619, 537, 418, 256), (255, 619, 256, 396), (399, 398, 259, 616, 617, 537, 619, 255, 397), (309, 367, 293, 370), (367, 68, 533, 293), (418, 537, 616, 620, 621, 102, 46), (363, 310, 369, 295), (358, 322, 298, 297), (322, 318, 299, 298), (310, 309, 370, 369), (313, 363, 295, 368), (68, 305, 372, 533), (303, 518, 89, 304), (304, 372, 305, 303), (315, 360, 313, 368), (315, 300, 316, 360), (301, 71, 316, 300), (299, 318, 71, 301), (518, 102, 621, 89), (555, 623, 416, 137), (492, 125, 416, 623), (622, 412, 413, 415), (416, 622, 412, 228), (416, 125, 415, 622), (624, 425, 138, 231), (412, 625, 624, 231), (411, 413, 412, 625), (632, 506, 134, 442), (547, 626, 235, 135), (627, 548, 409, 504), (548, 123, 32, 234), (32, 130, 30, 229), (408, 452, 225, 30), (16, 408, 30, 124), (30, 130, 410, 124), (130, 32, 122, 410), (548, 409, 545, 123), (122, 32, 123, 545), (638, 403, 423, 635), (632, 146, 406, 506), (630, 127, 232, 230), (414, 16, 124, 410, 122, 545, 409, 504, 544), (414, 544, 628, 132), (631, 230, 31, 506), (544, 504, 629, 628), (415, 125, 492, 132, 628, 629, 411, 413), (506, 406, 507, 631), (230, 631, 507, 37), (405, 630, 230, 37), (36, 554, 226, 248), (634, 248, 427, 500), (633, 500, 424, 423), (36, 248, 509, 201), (500, 510, 247, 634), (248, 634, 247, 509), (500, 633, 38, 510), (403, 38, 633, 423), (635, 423, 33, 236), (236, 502, 246, 636), (547, 636, 236, 422), (547, 636, 246, 238), (625, 411, 629, 504, 627, 547, 135, 425, 624), (637, 638, 244, 508), (508, 244, 639, 640), (510, 38, 403, 638, 244, 639, 201, 509, 247), (37, 507, 406, 146, 640, 508, 637, 405), (724, 725, 727, 726), (644, 246, 240, 35), (857, 855, 700, 702), (129, 238, 246, 644), (858, 857, 702, 696), (859, 856, 703, 699, 861), (127, 630, 405, 637, 638, 635, 236, 422, 548), (617, 651, 657, 648, 655, 647, 654, 652, 645, 653, 649, 656, 650, 646, 57, 520, 291, 675, 677, 673, 678, 672, 679, 671, 676, 674, 680, 682, 681, 689, 688, 687, 686, 616), (375, 290, 650, 656), (91, 374, 655, 648), (374, 90, 647, 655), (296, 289, 649, 653), (63, 296, 653, 645), (292, 517, 657, 651), (517, 91, 648, 657), (294, 63, 645, 652), (373, 294, 652, 654), (289, 375, 656, 649), (90, 373, 654, 647), (290, 67, 646, 650), (57, 87, 67, 646), (520, 101, 377, 291), (377, 662, 675, 291), (683, 663, 686, 687), (684, 683, 687, 688), (685, 684, 688, 689), (670, 669, 681, 682), (665, 660, 673, 677), (658, 664, 676, 671), (668, 670, 682, 680), (662, 665, 677, 675), (660, 666, 678, 673), (666, 659, 672, 678), (661, 668, 680, 674), (667, 658, 671, 679), (664, 661, 674, 676), (659, 667, 679, 672), (61, 58, 96, 352, 87, 67, 290, 375, 289, 296, 63, 294, 373, 90, 374, 91, 517, 292, 273, 532, 276, 271, 98, 272, 376, 516, 531, 92, 280, 93, 279, 287, 387, 288, 385, 530, 386, 60, 97, 0), (651, 617, 273, 292), (685, 689, 681, 669), (616, 686, 663, 620), (372, 304, 89, 621, 620, 663, 683, 684, 685, 669, 670, 668, 661, 664, 658, 667, 659, 666, 660, 665, 662, 377, 101, 566, 297, 298, 299, 301, 300, 315, 368, 295, 369, 370, 293, 533), (515, 94, 117, 690), (331, 86, 705, 709), (329, 328, 706, 707), (505, 126, 692, 698), (128, 258, 695, 693), (345, 712, 722, 714, 704, 73, 344, 326), (242, 128, 693, 694), (126, 242, 694, 692), (343, 73, 704, 711), (725, 724, 478, 331), (330, 341, 710, 708), (697, 888, 907, 903, 905, 895, 901, 897, 899, 880, 881, 872, 862, 773), (139, 27, 184, 185, 431, 549, 29, 426, 138, 425, 135, 235, 237, 239, 546, 34, 854, 860, 701, 564, 469, 464, 467, 472, 565, 8, 489, 462, 490, 10, 461, 13, 155, 14, 182, 154), (860, 858, 696, 701), (855, 856, 703, 700), (327, 351, 343, 711, 721, 716, 706, 328), (342, 330, 708, 718, 717, 707, 329, 87), (86, 527, 520, 341, 710, 720, 715, 705), (728, 727, 725, 331), (331, 709, 719, 728), (729, 478, 724, 726), (733, 718, 739, 743), (731, 715, 737, 741), (731, 718, 720, 715), (716, 717, 718, 733), (714, 732, 716, 721), (730, 714, 722, 723), (729, 726, 727, 728, 719, 715, 735), (716, 732, 742, 738), (714, 730, 740, 736), (743, 739, 747, 751), (741, 737, 745, 749), (736, 740, 748, 744), (738, 742, 750, 746), (746, 750, 758, 754), (744, 748, 756, 752), (751, 747, 755, 759), (749, 745, 753, 757), (714, 736, 744, 752, 758, 750, 742, 732), (733, 743, 751, 759, 754, 746, 738, 716), (731, 741, 749, 757, 755, 747, 739, 718), (735, 715, 737, 745, 753, 760, 762, 761), (762, 760, 763, 765), (761, 762, 765, 764), (764, 765, 763, 766), (767, 768, 771, 770), (767, 770, 764, 766), (735, 761, 764, 729), (771, 772, 764, 770), (769, 772, 771, 768), (774, 778, 824, 823), (822, 778, 777, 775), (775, 777, 776, 349, 40), (779, 776, 777, 778), (825, 831, 830, 829), (780, 349, 776, 779), (831, 832, 836, 835), (830, 831, 835, 834), (734, 769, 768, 767, 766, 763, 760), (756, 782, 758, 752), (758, 754, 759, 783), (759, 755, 757, 781), (757, 784, 760, 753), (782, 790, 786, 758), (783, 759, 787, 791), (781, 757, 785, 789), (784, 792, 788, 760), (802, 786, 790, 793), (803, 795, 791, 787), (801, 794, 789, 785), (804, 788, 792, 796), (800, 808, 804, 796), (798, 794, 801, 805), (799, 795, 803, 807), (797, 806, 802, 793), (786, 802, 806, 799, 795, 791, 783, 758), (787, 759, 781, 789, 794, 798, 807, 803), (785, 757, 784, 792, 796, 800, 805, 801), (769, 734, 809, 810), (810, 809, 811, 812), (812, 811, 813, 814), (810, 812, 814, 815), (810, 815, 817, 816), (816, 817, 819, 818), (818, 819, 821, 820), (734, 760, 788, 804, 808, 813, 811, 809), (816, 818, 820, 810), (258, 863, 871, 695), (823, 824, 831, 825), (822, 828, 827, 778), (778, 827, 831, 824), (324, 282, 62, 281, 349, 780, 348), (829, 830, 834, 833), (347, 88, 379, 380, 65, 381, 284, 74, 774, 823, 825, 829, 833, 797, 793, 790, 782, 756, 748, 740, 730, 723, 713, 346), (848, 840, 842, 841), (838, 826, 848, 841), (839, 838, 841, 842), (837, 839, 842, 840), (826, 837, 840, 848), (849, 848, 846, 847), (826, 844, 846, 848), (843, 826, 848, 849), (845, 843, 849, 847), (844, 845, 847, 846), (904, 906, 915, 914), (34, 407, 852, 854), (241, 35, 644, 850, 853), (407, 243, 643, 851, 852), (404, 35, 644, 850, 856, 855, 642), (854, 852, 858, 860), (853, 850, 856, 859), (852, 851, 857, 858), (404, 642, 855, 857, 851, 643, 243), (861, 699, 698, 505), (420, 421, 501, 131, 136, 233, 428, 133, 227, 25, 641, 861, 859, 853, 241, 503), (871, 863, 870, 873), (873, 870, 869, 874), (874, 869, 868, 875), (875, 868, 867, 876), (876, 867, 866, 877), (877, 866, 865, 878), (878, 865, 864, 879), (879, 864, 862, 872), (126, 505, 641, 554, 36, 201, 639, 640, 146, 632, 442, 452, 408, 16, 414, 132, 492, 623, 555, 185, 184, 453, 454, 493, 207, 494, 218, 543, 142, 220, 417, 256, 418, 323, 483, 486, 528, 484, 308, 365, 312, 362, 336, 69, 337, 320, 359, 335, 525, 331, 478, 729, 764, 772, 769, 810, 820, 821, 773, 862, 864, 865, 866, 867, 868, 869, 870, 863, 258, 128, 242), (883, 882, 884, 885), (697, 773, 821, 819, 817, 815, 814, 813, 808, 800, 805, 798, 807, 799, 806, 797, 833, 834, 835, 836, 892, 890, 934, 917, 884, 882), (886, 908, 916, 909), (891, 890, 892, 893), (885, 887, 889, 891, 893, 881, 880, 894, 883), (896, 902, 913, 910), (898, 900, 912, 911), (884, 917, 909, 916, 914, 915, 910, 913, 911, 912, 887, 885), (880, 899, 900, 894), (897, 901, 902, 898), (895, 905, 906, 896), (903, 907, 908, 904), (901, 895, 919, 922), (899, 897, 920, 921), (907, 888, 918, 925), (905, 903, 923, 924), (926, 933, 942, 935), (931, 932, 941, 940), (927, 930, 939, 936), (928, 929, 938, 937), (916, 909, 917, 934, 926, 933, 931, 932, 927, 930, 928, 929, 889, 887, 912, 911, 913, 910, 915, 914), (891, 889, 929, 928, 930, 927, 932, 931, 933, 926, 934, 890), (911, 937, 920, 897, 898), (912, 900, 899, 921, 938, 929), (913, 902, 901, 922, 939, 930), (915, 906, 905, 924, 941, 932), (916, 908, 907, 925, 942, 933), (886, 888, 697, 882, 883, 894, 900, 898, 902, 896, 906, 904, 908), (896, 910, 913, 930, 927, 936, 919, 895), (914, 931, 940, 923, 903, 904), (909, 926, 935, 918, 888, 886)])
me_cube.materials.append(mat_blanco)
me_cube.materials.append(mat_material_001)
me_cube.materials.append(mat_material_003)
me_cube.materials.append(mat_material_004)
me_cube.use_remesh_preserve_volume = False
me_cube.use_remesh_preserve_attributes = False
me_cube.use_mirror_vertex_groups = False
me_cube.update()

# ---- objects
ob_cube = bpy.data.objects.new('Cube', me_cube)

# ---- transforms, parenting, visibility, modifiers, constraints
ob_cube.location = (0.0, 0.0, 0.0)
ob_cube.lock_rotations_4d = False
ob_cube.empty_display_type = 'ARROWS'
ob_cube.lineart.crease_threshold = 0.0

# ---- collection membership
col_collection_1.objects.link(ob_cube)

# ---- scene / render settings (as saved in the file)
scene.frame_start = 1; scene.frame_end = 250; scene.frame_set(196)
scene.render.engine = 'BLENDER_EEVEE_NEXT'
scene.render.resolution_percentage = 50
scene.render.dither_intensity = 0.0
scene.cycles.use_denoising = False
scene.cycles.samples = 128
scene.cycles.sampling_pattern = 'TABULATED_SOBOL'
scene.cycles.light_sampling_threshold = 0.0
scene.cycles.use_adaptive_sampling = False
scene.cycles.use_light_tree = False
scene.cycles.blur_glossy = 0.0
scene.cycles.sample_clamp_indirect = 0.0
scene.view_settings.view_transform = 'Standard'
bpy.context.view_layer.update()

# ---- added for rendering (the .blend has no active camera and no usable light): camera, sun + grey world if the file has none
cam_auto = bpy.data.cameras.new('AutoCamera')
cam_auto.lens = 50.0
cam_auto.sensor_width = 36.0
cam_auto.clip_end = 1148.86
ob_auto_camera = bpy.data.objects.new('AutoCamera', cam_auto)
scene.collection.objects.link(ob_auto_camera)
ob_auto_camera.location = (42.0595, -74.9532, 60.3885)
ob_auto_camera.rotation_euler = (1.09748, -7.21219e-08, 0.694738)
scene.camera = ob_auto_camera
light_auto_sun = bpy.data.lights.new('AutoSun', 'SUN')
light_auto_sun.energy = 3.0
light_auto_sun.angle = 0.0523599
ob_auto_sun = bpy.data.objects.new('AutoSun', light_auto_sun)
scene.collection.objects.link(ob_auto_sun)
ob_auto_sun.rotation_euler = (0.872665, 0.174533, 0.523599)
if scene.world is None:
    world_auto = bpy.data.worlds.new('AutoWorld')
    world_auto.color = (0.3, 0.3, 0.3)
    scene.world = world_auto
bpy.context.view_layer.update()
